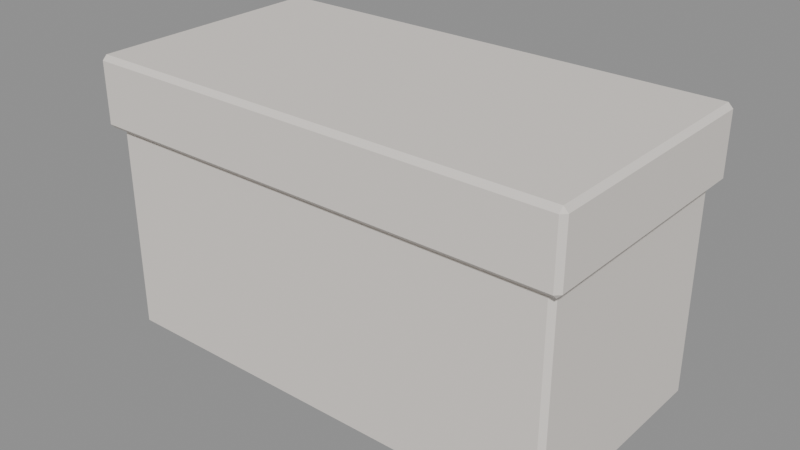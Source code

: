# Source: MOV_Bau_v01.blend  (saved by Blender 4.2.66; exported with 4.5.12 LTS)
import bpy
from mathutils import Matrix  # noqa: F401  (used for matrix-valued properties, if any)

bpy.ops.wm.read_factory_settings(use_empty=True)
scene = bpy.context.scene
scene.name = 'Scene'

# ---- materials (node trees are filled in below, after node groups)
mat_polyroom_pbr = bpy.data.materials.new('Polyroom_PBR')

# ---- material node trees
mat_polyroom_pbr.use_nodes = True; mat_polyroom_pbr.node_tree.nodes.clear()
_N = mat_polyroom_pbr.node_tree.nodes; _L = mat_polyroom_pbr.node_tree.links
n0 = _N.new('ShaderNodeBsdfPrincipled'); n0.name = 'Principled BSDF'; n0.location = (10, 300)
n0.inputs[2].default_value = 0.8
n1 = _N.new('ShaderNodeOutputMaterial'); n1.name = 'Material Output'; n1.location = (300, 300)
n2 = _N.new('ShaderNodeAttribute'); n2.name = 'Attribute'; n2.location = (0, 0)
n2.attribute_name = 'Color'
_L.new(n0.outputs[0], n1.inputs[0])
_L.new(n2.outputs[0], n0.inputs[0])
n1.is_active_output = True

# ---- meshes
me_mov_bau_v01 = bpy.data.meshes.new('MOV_Bau_v01')
me_mov_bau_v01.from_pydata([(-0.49, -0.24, 0.0), (-0.49, -0.25, 0.01), (-0.5, -0.24, 0.01), (-0.49, -0.25, 0.44), (-0.49, -0.24, 0.45), (-0.5, -0.24, 0.44), (-0.49, 0.24, 0.0), (-0.5, 0.24, 0.01), (-0.49, 0.25, 0.01), (-0.49, 0.24, 0.45), (-0.49, 0.25, 0.44), (-0.5, 0.24, 0.44), (0.49, -0.24, 0.0), (0.5, -0.24, 0.01), (0.49, -0.25, 0.01), (0.49, -0.24, 0.45), (0.49, -0.25, 0.44), (0.5, -0.24, 0.44), (0.49, 0.24, 0.0), (0.49, 0.25, 0.01), (0.5, 0.24, 0.01), (0.49, 0.24, 0.45), (0.5, 0.24, 0.44), (0.49, 0.25, 0.44), (-0.51, -0.26, 0.45), (-0.51, -0.27, 0.46), (-0.52, -0.26, 0.46), (-0.51, -0.27, 0.59), (-0.51, -0.26, 0.6), (-0.52, -0.26, 0.59), (-0.51, 0.26, 0.45), (-0.52, 0.26, 0.46), (-0.51, 0.27, 0.46), (-0.51, 0.26, 0.6), (-0.51, 0.27, 0.59), (-0.52, 0.26, 0.59), (0.51, -0.26, 0.45), (0.52, -0.26, 0.46), (0.51, -0.27, 0.46), (0.51, -0.26, 0.6), (0.51, -0.27, 0.59), (0.52, -0.26, 0.59), (0.51, 0.26, 0.45), (0.51, 0.27, 0.46), (0.52, 0.26, 0.46), (0.51, 0.26, 0.6), (0.52, 0.26, 0.59), (0.51, 0.27, 0.59), (-0.33, 0.26, 0.39), (-0.33, 0.25, 0.4), (-0.34, 0.26, 0.4), (-0.33, 0.25, 0.5), (-0.33, 0.26, 0.51), (-0.34, 0.26, 0.5), (-0.33, 0.26, 0.39), (-0.34, 0.26, 0.4), (-0.33, 0.27, 0.4), (-0.33, 0.26, 0.51), (-0.33, 0.27, 0.5), (-0.34, 0.26, 0.5), (-0.27, 0.26, 0.39), (-0.26, 0.26, 0.4), (-0.27, 0.25, 0.4), (-0.27, 0.26, 0.51), (-0.27, 0.25, 0.5), (-0.26, 0.26, 0.5), (-0.27, 0.26, 0.39), (-0.27, 0.27, 0.4), (-0.26, 0.26, 0.4), (-0.27, 0.26, 0.51), (-0.26, 0.26, 0.5), (-0.27, 0.27, 0.5), (0.27, 0.26, 0.39), (0.27, 0.25, 0.4), (0.26, 0.26, 0.4), (0.27, 0.25, 0.5), (0.27, 0.26, 0.51), (0.26, 0.26, 0.5), (0.27, 0.26, 0.39), (0.26, 0.26, 0.4), (0.27, 0.27, 0.4), (0.27, 0.26, 0.51), (0.27, 0.27, 0.5), (0.26, 0.26, 0.5), (0.33, 0.26, 0.39), (0.34, 0.26, 0.4), (0.33, 0.25, 0.4), (0.33, 0.26, 0.51), (0.33, 0.25, 0.5), (0.34, 0.26, 0.5), (0.33, 0.26, 0.39), (0.33, 0.27, 0.4), (0.34, 0.26, 0.4), (0.33, 0.26, 0.51), (0.34, 0.26, 0.5), (0.33, 0.27, 0.5)], [], [(14, 16, 3, 1), (20, 22, 17, 13), (30, 42, 36, 24), (21, 9, 4, 15), (2, 5, 11, 7), (8, 10, 23, 19), (38, 40, 27, 25), (44, 46, 41, 37), (54, 66, 60, 48), (45, 33, 28, 39), (26, 29, 35, 31), (32, 34, 47, 43), (62, 64, 51, 49), (68, 70, 65, 61), (78, 90, 84, 72), (69, 57, 52, 63), (50, 53, 59, 55), (56, 58, 71, 67), (86, 88, 75, 73), (92, 94, 89, 85), (93, 81, 76, 87), (74, 77, 83, 79), (80, 82, 95, 91), (0, 1, 2), (3, 4, 5), (6, 7, 8), (9, 10, 11), (12, 13, 14), (15, 16, 17), (18, 19, 20), (21, 22, 23), (24, 25, 26), (27, 28, 29), (30, 31, 32), (33, 34, 35), (36, 37, 38), (39, 40, 41), (42, 43, 44), (45, 46, 47), (48, 49, 50), (51, 52, 53), (54, 55, 56), (57, 58, 59), (60, 61, 62), (63, 64, 65), (66, 67, 68), (69, 70, 71), (72, 73, 74), (75, 76, 77), (78, 79, 80), (81, 82, 83), (84, 85, 86), (87, 88, 89), (90, 91, 92), (93, 94, 95), (6, 0, 2, 7), (1, 3, 5, 2), (4, 9, 11, 5), (10, 8, 7, 11), (18, 6, 8, 19), (9, 21, 23, 10), (22, 20, 19, 23), (12, 18, 20, 13), (21, 15, 17, 22), (16, 14, 13, 17), (0, 12, 14, 1), (15, 4, 3, 16), (30, 24, 26, 31), (25, 27, 29, 26), (28, 33, 35, 29), (34, 32, 31, 35), (42, 30, 32, 43), (33, 45, 47, 34), (46, 44, 43, 47), (36, 42, 44, 37), (45, 39, 41, 46), (40, 38, 37, 41), (24, 36, 38, 25), (39, 28, 27, 40), (54, 48, 50, 55), (49, 51, 53, 50), (52, 57, 59, 53), (58, 56, 55, 59), (66, 54, 56, 67), (57, 69, 71, 58), (70, 68, 67, 71), (60, 66, 68, 61), (69, 63, 65, 70), (64, 62, 61, 65), (48, 60, 62, 49), (63, 52, 51, 64), (78, 72, 74, 79), (73, 75, 77, 74), (76, 81, 83, 77), (82, 80, 79, 83), (90, 78, 80, 91), (81, 93, 95, 82), (94, 92, 91, 95), (84, 90, 92, 85), (93, 87, 89, 94), (88, 86, 85, 89), (72, 84, 86, 73), (87, 76, 75, 88), (6, 18, 12, 0)])
_uv = me_mov_bau_v01.uv_layers.new(name='UVMap')
_uv.uv.foreach_set('vector', [0.5486, 0.492, 0.5486, 0.492, 0.5486, 0.007975, 0.5486, 0.007975, 0.7906, 0.497, 0.7906, 0.497, 0.5536, 0.497, 0.5536, 0.497, 0.2648, 0.007975, 0.2648, 0.5118, 0.007975, 0.5118, 0.007975, 0.007975, 0.7906, 0.508, 0.7906, 0.992, 0.5536, 0.992, 0.5536, 0.508, 0.5536, 0.003036, 0.5536, 0.003036, 0.7906, 0.003036, 0.7906, 0.003036, 0.7956, 0.007975, 0.7956, 0.007975, 0.7956, 0.492, 0.7956, 0.492, 0.003036, 0.5118, 0.003036, 0.5118, 0.003036, 0.007975, 0.003036, 0.007975, 0.2648, 0.5167, 0.2648, 0.5167, 0.007975, 0.5167, 0.007975, 0.5167, 0.007975, 0.5277, 0.007975, 0.5574, 0.007975, 0.5574, 0.007975, 0.5277, 0.5376, 0.007975, 0.5376, 0.5118, 0.2808, 0.5118, 0.2808, 0.007975, 0.007975, 0.003036, 0.007975, 0.003036, 0.2648, 0.003036, 0.2648, 0.003036, 0.2698, 0.007975, 0.2698, 0.007975, 0.2698, 0.5118, 0.2698, 0.5118, 0.003036, 0.5574, 0.003036, 0.5574, 0.003036, 0.5277, 0.003036, 0.5277, 0.007975, 0.5623, 0.007975, 0.5623, 0.007975, 0.5623, 0.007975, 0.5623, 0.05582, 0.5277, 0.05582, 0.5574, 0.05582, 0.5574, 0.05582, 0.5277, 0.03987, 0.5277, 0.03987, 0.5574, 0.03987, 0.5574, 0.03987, 0.5277, 0.007975, 0.5228, 0.007975, 0.5228, 0.007975, 0.5228, 0.007975, 0.5228, 0.01291, 0.5277, 0.01291, 0.5277, 0.01291, 0.5574, 0.01291, 0.5574, 0.05089, 0.5574, 0.05089, 0.5574, 0.05089, 0.5277, 0.05089, 0.5277, 0.05582, 0.5623, 0.05582, 0.5623, 0.05582, 0.5623, 0.05582, 0.5623, 0.02392, 0.5277, 0.02392, 0.5574, 0.02392, 0.5574, 0.02392, 0.5277, 0.05582, 0.5228, 0.05582, 0.5228, 0.05582, 0.5228, 0.05582, 0.5228, 0.06076, 0.5277, 0.06076, 0.5277, 0.06076, 0.5574, 0.06076, 0.5574, 0.5536, 0.007975, 0.5486, 0.007975, 0.5536, 0.003036, 0.5486, 0.992, 0.5536, 0.992, 0.5536, 0.997, 0.7906, 0.007975, 0.7906, 0.003036, 0.7956, 0.007975, 0.7906, 0.992, 0.7956, 0.992, 0.7906, 0.997, 0.5536, 0.492, 0.5536, 0.497, 0.5486, 0.492, 0.5536, 0.508, 0.5486, 0.508, 0.5536, 0.503, 0.7906, 0.492, 0.7956, 0.492, 0.7906, 0.497, 0.7906, 0.508, 0.7906, 0.503, 0.7956, 0.508, 0.007975, 0.007975, 0.003036, 0.007975, 0.007975, 0.003036, 0.2758, 0.5118, 0.2808, 0.5118, 0.2808, 0.5167, 0.2648, 0.007975, 0.2648, 0.003036, 0.2698, 0.007975, 0.5376, 0.5118, 0.5426, 0.5118, 0.5376, 0.5167, 0.007975, 0.5118, 0.007975, 0.5167, 0.003036, 0.5118, 0.2808, 0.007975, 0.2758, 0.007975, 0.2808, 0.003036, 0.2648, 0.5118, 0.2698, 0.5118, 0.2648, 0.5167, 0.5376, 0.007975, 0.5376, 0.003036, 0.5426, 0.007975, 0.007975, 0.5277, 0.003036, 0.5277, 0.007975, 0.5228, 0.003036, 0.5277, 0.003036, 0.5277, 0.003036, 0.5228, 0.007975, 0.5277, 0.007975, 0.5228, 0.01291, 0.5277, 0.01291, 0.5277, 0.01291, 0.5277, 0.01291, 0.5228, 0.007975, 0.5574, 0.007975, 0.5623, 0.003036, 0.5574, 0.003036, 0.5574, 0.003036, 0.5574, 0.003036, 0.5623, 0.007975, 0.5574, 0.01291, 0.5574, 0.007975, 0.5623, 0.007975, 0.5623, 0.007975, 0.5623, 0.01291, 0.5623, 0.05582, 0.5277, 0.05089, 0.5277, 0.05582, 0.5228, 0.05089, 0.5277, 0.05089, 0.5277, 0.05089, 0.5228, 0.05582, 0.5277, 0.05582, 0.5228, 0.06076, 0.5277, 0.06076, 0.5277, 0.06076, 0.5277, 0.06076, 0.5228, 0.05582, 0.5574, 0.05582, 0.5623, 0.05089, 0.5574, 0.05089, 0.5574, 0.05089, 0.5574, 0.05089, 0.5623, 0.05582, 0.5574, 0.06076, 0.5574, 0.05582, 0.5623, 0.05582, 0.5623, 0.05582, 0.5623, 0.06076, 0.5623, 0.7906, 0.007975, 0.5536, 0.007975, 0.5536, 0.003036, 0.7906, 0.003036, 0.5486, 0.007975, 0.5486, 0.007975, 0.5536, 0.003036, 0.5536, 0.003036, 0.5536, 0.992, 0.7906, 0.992, 0.7906, 0.997, 0.5536, 0.997, 0.7956, 0.007975, 0.7956, 0.007975, 0.7906, 0.003036, 0.7906, 0.003036, 0.7906, 0.492, 0.7906, 0.007975, 0.7956, 0.007975, 0.7956, 0.492, 0.7906, 0.992, 0.7906, 0.508, 0.7956, 0.508, 0.7956, 0.992, 0.7906, 0.497, 0.7906, 0.497, 0.7956, 0.492, 0.7956, 0.492, 0.5536, 0.492, 0.7906, 0.492, 0.7906, 0.497, 0.5536, 0.497, 0.7906, 0.508, 0.5536, 0.508, 0.5536, 0.503, 0.7906, 0.503, 0.5486, 0.492, 0.5486, 0.492, 0.5536, 0.497, 0.5536, 0.497, 0.5536, 0.007975, 0.5536, 0.492, 0.5486, 0.492, 0.5486, 0.007975, 0.5536, 0.508, 0.5536, 0.992, 0.5486, 0.992, 0.5486, 0.508, 0.2648, 0.007975, 0.007975, 0.007975, 0.007975, 0.003036, 0.2648, 0.003036, 0.003036, 0.007975, 0.003036, 0.007975, 0.007975, 0.003036, 0.007975, 0.003036, 0.2808, 0.5118, 0.5376, 0.5118, 0.5376, 0.5167, 0.2808, 0.5167, 0.2698, 0.007975, 0.2698, 0.007975, 0.2648, 0.003036, 0.2648, 0.003036, 0.2648, 0.5118, 0.2648, 0.007975, 0.2698, 0.007975, 0.2698, 0.5118, 0.5376, 0.5118, 0.5376, 0.007975, 0.5426, 0.007975, 0.5426, 0.5118, 0.2648, 0.5167, 0.2648, 0.5167, 0.2698, 0.5118, 0.2698, 0.5118, 0.007975, 0.5118, 0.2648, 0.5118, 0.2648, 0.5167, 0.007975, 0.5167, 0.5376, 0.007975, 0.2808, 0.007975, 0.2808, 0.003036, 0.5376, 0.003036, 0.003036, 0.5118, 0.003036, 0.5118, 0.007975, 0.5167, 0.007975, 0.5167, 0.007975, 0.007975, 0.007975, 0.5118, 0.003036, 0.5118, 0.003036, 0.007975, 0.2808, 0.007975, 0.2808, 0.5118, 0.2758, 0.5118, 0.2758, 0.007975, 0.007975, 0.5277, 0.007975, 0.5277, 0.007975, 0.5228, 0.007975, 0.5228, 0.003036, 0.5277, 0.003036, 0.5277, 0.007975, 0.5228, 0.007975, 0.5228, 0.007975, 0.5228, 0.007975, 0.5228, 0.007975, 0.5228, 0.007975, 0.5228, 0.01291, 0.5277, 0.01291, 0.5277, 0.007975, 0.5228, 0.007975, 0.5228, 0.007975, 0.5574, 0.007975, 0.5277, 0.01291, 0.5277, 0.01291, 0.5574, 0.01291, 0.5277, 0.01291, 0.5574, 0.01291, 0.5574, 0.01291, 0.5277, 0.007975, 0.5623, 0.007975, 0.5623, 0.01291, 0.5574, 0.01291, 0.5574, 0.007975, 0.5574, 0.007975, 0.5574, 0.007975, 0.5623, 0.007975, 0.5623, 0.007975, 0.5623, 0.007975, 0.5623, 0.007975, 0.5623, 0.007975, 0.5623, 0.003036, 0.5574, 0.003036, 0.5574, 0.007975, 0.5623, 0.007975, 0.5623, 0.007975, 0.5277, 0.007975, 0.5574, 0.003036, 0.5574, 0.003036, 0.5277, 0.003036, 0.5574, 0.003036, 0.5277, 0.003036, 0.5277, 0.003036, 0.5574, 0.05582, 0.5277, 0.05582, 0.5277, 0.05582, 0.5228, 0.05582, 0.5228, 0.05089, 0.5277, 0.05089, 0.5277, 0.05582, 0.5228, 0.05582, 0.5228, 0.05582, 0.5228, 0.05582, 0.5228, 0.05582, 0.5228, 0.05582, 0.5228, 0.06076, 0.5277, 0.06076, 0.5277, 0.05582, 0.5228, 0.05582, 0.5228, 0.05582, 0.5574, 0.05582, 0.5277, 0.06076, 0.5277, 0.06076, 0.5574, 0.06076, 0.5277, 0.06076, 0.5574, 0.06076, 0.5574, 0.06076, 0.5277, 0.05582, 0.5623, 0.05582, 0.5623, 0.06076, 0.5574, 0.06076, 0.5574, 0.05582, 0.5574, 0.05582, 0.5574, 0.05582, 0.5623, 0.05582, 0.5623, 0.05582, 0.5623, 0.05582, 0.5623, 0.05582, 0.5623, 0.05582, 0.5623, 0.05089, 0.5574, 0.05089, 0.5574, 0.05582, 0.5623, 0.05582, 0.5623, 0.05582, 0.5277, 0.05582, 0.5574, 0.05089, 0.5574, 0.05089, 0.5277, 0.05089, 0.5574, 0.05089, 0.5277, 0.05089, 0.5277, 0.05089, 0.5574, 0.7906, 0.007975, 0.7906, 0.492, 0.5536, 0.492, 0.5536, 0.007975])
_ca = me_mov_bau_v01.color_attributes.new('Color', 'FLOAT_COLOR', 'POINT')
_ca.data.foreach_set('color', [0.8, 0.75, 0.7, 1.0, 0.8, 0.75, 0.7, 1.0, 0.8, 0.75, 0.7, 1.0, 0.8, 0.75, 0.7, 1.0, 0.8, 0.75, 0.7, 1.0, 0.8, 0.75, 0.7, 1.0, 0.8, 0.75, 0.7, 1.0, 0.8, 0.75, 0.7, 1.0, 0.8, 0.75, 0.7, 1.0, 0.8, 0.75, 0.7, 1.0, 0.8, 0.75, 0.7, 1.0, 0.8, 0.75, 0.7, 1.0, 0.8, 0.75, 0.7, 1.0, 0.8, 0.75, 0.7, 1.0, 0.8, 0.75, 0.7, 1.0, 0.8, 0.75, 0.7, 1.0, 0.8, 0.75, 0.7, 1.0, 0.8, 0.75, 0.7, 1.0, 0.8, 0.75, 0.7, 1.0, 0.8, 0.75, 0.7, 1.0, 0.8, 0.75, 0.7, 1.0, 0.8, 0.75, 0.7, 1.0, 0.8, 0.75, 0.7, 1.0, 0.8, 0.75, 0.7, 1.0, 0.8, 0.75, 0.7, 1.0, 0.8, 0.75, 0.7, 1.0, 0.8, 0.75, 0.7, 1.0, 0.8, 0.75, 0.7, 1.0, 0.8, 0.75, 0.7, 1.0, 0.8, 0.75, 0.7, 1.0, 0.8, 0.75, 0.7, 1.0, 0.8, 0.75, 0.7, 1.0, 0.8, 0.75, 0.7, 1.0, 0.8, 0.75, 0.7, 1.0, 0.8, 0.75, 0.7, 1.0, 0.8, 0.75, 0.7, 1.0, 0.8, 0.75, 0.7, 1.0, 0.8, 0.75, 0.7, 1.0, 0.8, 0.75, 0.7, 1.0, 0.8, 0.75, 0.7, 1.0, 0.8, 0.75, 0.7, 1.0, 0.8, 0.75, 0.7, 1.0, 0.8, 0.75, 0.7, 1.0, 0.8, 0.75, 0.7, 1.0, 0.8, 0.75, 0.7, 1.0, 0.8, 0.75, 0.7, 1.0, 0.8, 0.75, 0.7, 1.0, 0.8, 0.75, 0.7, 1.0, 0.8, 0.75, 0.7, 1.0, 0.8, 0.75, 0.7, 1.0, 0.8, 0.75, 0.7, 1.0, 0.8, 0.75, 0.7, 1.0, 0.8, 0.75, 0.7, 1.0, 0.8, 0.75, 0.7, 1.0, 0.8, 0.75, 0.7, 1.0, 0.8, 0.75, 0.7, 1.0, 0.8, 0.75, 0.7, 1.0, 0.8, 0.75, 0.7, 1.0, 0.8, 0.75, 0.7, 1.0, 0.8, 0.75, 0.7, 1.0, 0.8, 0.75, 0.7, 1.0, 0.8, 0.75, 0.7, 1.0, 0.8, 0.75, 0.7, 1.0, 0.8, 0.75, 0.7, 1.0, 0.8, 0.75, 0.7, 1.0, 0.8, 0.75, 0.7, 1.0, 0.8, 0.75, 0.7, 1.0, 0.8, 0.75, 0.7, 1.0, 0.8, 0.75, 0.7, 1.0, 0.8, 0.75, 0.7, 1.0, 0.8, 0.75, 0.7, 1.0, 0.8, 0.75, 0.7, 1.0, 0.8, 0.75, 0.7, 1.0, 0.8, 0.75, 0.7, 1.0, 0.8, 0.75, 0.7, 1.0, 0.8, 0.75, 0.7, 1.0, 0.8, 0.75, 0.7, 1.0, 0.8, 0.75, 0.7, 1.0, 0.8, 0.75, 0.7, 1.0, 0.8, 0.75, 0.7, 1.0, 0.8, 0.75, 0.7, 1.0, 0.8, 0.75, 0.7, 1.0, 0.8, 0.75, 0.7, 1.0, 0.8, 0.75, 0.7, 1.0, 0.8, 0.75, 0.7, 1.0, 0.8, 0.75, 0.7, 1.0, 0.8, 0.75, 0.7, 1.0, 0.8, 0.75, 0.7, 1.0, 0.8, 0.75, 0.7, 1.0, 0.8, 0.75, 0.7, 1.0, 0.8, 0.75, 0.7, 1.0, 0.8, 0.75, 0.7, 1.0, 0.8, 0.75, 0.7, 1.0, 0.8, 0.75, 0.7, 1.0, 0.8, 0.75, 0.7, 1.0, 0.8, 0.75, 0.7, 1.0])
me_mov_bau_v01.materials.append(mat_polyroom_pbr)
me_mov_bau_v01.update()

# ---- objects
ob_mov_bau_v01 = bpy.data.objects.new('MOV_Bau_v01', me_mov_bau_v01)

# ---- transforms, parenting, visibility, modifiers, constraints
ob_mov_bau_v01.location = (0.0, 0.0, 0.0)

# ---- collection membership
scene.collection.objects.link(ob_mov_bau_v01)

# ---- scene / render settings (as saved in the file)
scene.frame_start = 1; scene.frame_end = 250; scene.frame_set(1)
scene.render.engine = 'BLENDER_EEVEE_NEXT'
bpy.context.view_layer.update()

# ---- added for rendering (the .blend has no active camera and no usable light): camera, sun + grey world if the file has none
cam_auto = bpy.data.cameras.new('AutoCamera')
cam_auto.lens = 50.0
cam_auto.sensor_width = 36.0
cam_auto.clip_end = 1000.0
ob_auto_camera = bpy.data.objects.new('AutoCamera', cam_auto)
scene.collection.objects.link(ob_auto_camera)
ob_auto_camera.location = (1.21807, -1.46168, 1.27445)
ob_auto_camera.rotation_euler = (1.09748, -7.21219e-08, 0.694738)
scene.camera = ob_auto_camera
light_auto_sun = bpy.data.lights.new('AutoSun', 'SUN')
light_auto_sun.energy = 3.0
light_auto_sun.angle = 0.0523599
ob_auto_sun = bpy.data.objects.new('AutoSun', light_auto_sun)
scene.collection.objects.link(ob_auto_sun)
ob_auto_sun.rotation_euler = (0.872665, 0.174533, 0.523599)
if scene.world is None:
    world_auto = bpy.data.worlds.new('AutoWorld')
    world_auto.color = (0.3, 0.3, 0.3)
    scene.world = world_auto
bpy.context.view_layer.update()
